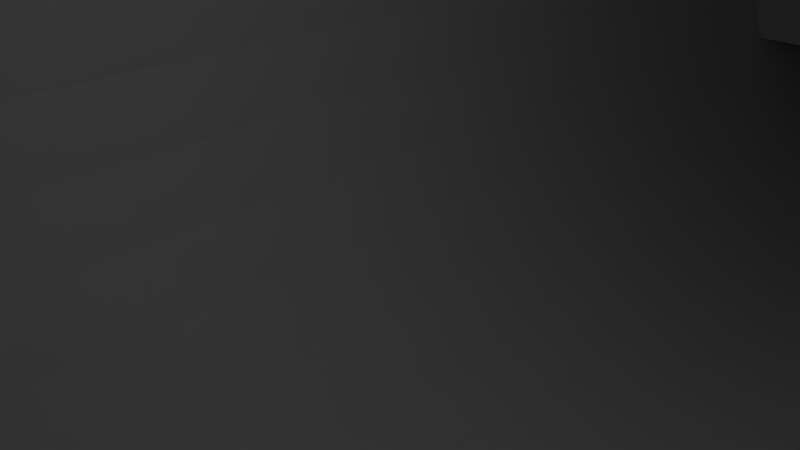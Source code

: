 # Source: 18650_case_3x2.blend  (saved by Blender 2.78.0; exported with 4.5.12 LTS)
import bpy
from mathutils import Matrix  # noqa: F401  (used for matrix-valued properties, if any)

bpy.ops.wm.read_factory_settings(use_empty=True)
scene = bpy.context.scene
scene.name = 'Scene'

# ---- collections
col_collection_1 = bpy.data.collections.new('Collection 1'); scene.collection.children.link(col_collection_1)

# ---- materials (node trees are filled in below, after node groups)
mat_material = bpy.data.materials.new('Material')
mat_material.alpha_threshold = 0.0
mat_material.use_transparent_shadow = False
mat_material.roughness = 0.5
mat_material.line_color = (0.0, 0.0, 0.0, 1.0)

# ---- material node trees

# ---- world
world_world = bpy.data.worlds.new('World'); scene.world = world_world
world_world.color = (0.05088, 0.05088, 0.05088)
world_world.use_sun_shadow = False
world_world.sun_shadow_jitter_overblur = 0.0
world_world.cycles.sampling_method = 'MANUAL'

# ---- cameras
cam_camera = bpy.data.cameras.new('Camera')
cam_camera.clip_end = 100.0
cam_camera.lens = 35.0
cam_camera.sensor_width = 32.0
cam_camera.sensor_height = 18.0
cam_camera.ortho_scale = 7.314
cam_camera.dof.focus_distance = 0.0
cam_camera.dof.aperture_fstop = 128.0

# ---- lights
light_lamp = bpy.data.lights.new('Lamp', 'POINT')
light_lamp.transmission_factor = 0.0
light_lamp.cutoff_distance = 30.0
light_lamp.energy = 100.0
light_lamp.shadow_buffer_clip_start = 1.001
light_lamp.shadow_soft_size = 0.1
light_lamp.shadow_maximum_resolution = 0.006
light_lamp.use_absolute_resolution = True

# ---- meshes
me_cube = bpy.data.meshes.new('Cube')
me_cube.from_pydata([(10.5, -20.0, 26.0), (10.5, -20.0, 28.0), (10.5, 20.0, 26.0), (10.5, 20.0, 28.0), (12.5, -20.0, 26.0), (12.5, -20.0, 28.0), (12.5, 20.0, 26.0), (12.5, 20.0, 28.0)], [], [(0, 1, 3, 2), (2, 3, 7, 6), (6, 7, 5, 4), (4, 5, 1, 0), (2, 6, 4, 0), (7, 3, 1, 5)])
me_cube.use_remesh_preserve_volume = False
me_cube.use_remesh_preserve_attributes = False
me_cube.use_mirror_vertex_groups = False
me_cube.update()
me_cylinder_003 = bpy.data.meshes.new('Cylinder.003')
me_cylinder_003.from_pydata([(0.0, 3.5, -14.0), (0.0, 3.5, -4.0), (0.6828, 3.433, -14.0), (0.6828, 3.433, -4.0), (1.339, 3.234, -14.0), (1.339, 3.234, -4.0), (1.944, 2.91, -14.0), (1.944, 2.91, -4.0), (2.475, 2.475, -14.0), (2.475, 2.475, -4.0), (2.91, 1.944, -14.0), (2.91, 1.944, -4.0), (3.234, 1.339, -14.0), (3.234, 1.339, -4.0), (3.433, 0.6828, -14.0), (3.433, 0.6828, -4.0), (3.5, 2.642e-07, -14.0), (3.5, 2.642e-07, -4.0), (3.433, -0.6828, -14.0), (3.433, -0.6828, -4.0), (3.234, -1.339, -14.0), (3.234, -1.339, -4.0), (2.91, -1.944, -14.0), (2.91, -1.944, -4.0), (2.475, -2.475, -14.0), (2.475, -2.475, -4.0), (1.944, -2.91, -14.0), (1.944, -2.91, -4.0), (1.339, -3.234, -14.0), (1.339, -3.234, -4.0), (0.6828, -3.433, -14.0), (0.6828, -3.433, -4.0), (-1.14e-06, -3.5, -14.0), (-1.14e-06, -3.5, -4.0), (-0.6828, -3.433, -14.0), (-0.6828, -3.433, -4.0), (-1.339, -3.234, -14.0), (-1.339, -3.234, -4.0), (-1.944, -2.91, -14.0), (-1.944, -2.91, -4.0), (-2.475, -2.475, -14.0), (-2.475, -2.475, -4.0), (-2.91, -1.944, -14.0), (-2.91, -1.944, -4.0), (-3.234, -1.339, -14.0), (-3.234, -1.339, -4.0), (-3.433, -0.6828, -14.0), (-3.433, -0.6828, -4.0), (-3.5, 3.38e-06, -14.0), (-3.5, 3.38e-06, -4.0), (-3.433, 0.6828, -14.0), (-3.433, 0.6828, -4.0), (-3.234, 1.339, -14.0), (-3.234, 1.339, -4.0), (-2.91, 1.944, -14.0), (-2.91, 1.944, -4.0), (-2.475, 2.475, -14.0), (-2.475, 2.475, -4.0), (-1.944, 2.91, -14.0), (-1.944, 2.91, -4.0), (-1.339, 3.234, -14.0), (-1.339, 3.234, -4.0), (-0.6828, 3.433, -14.0), (-0.6828, 3.433, -4.0), (0.0, 1.75, 5.0), (0.3414, 1.716, 5.0), (0.6697, 1.617, 5.0), (0.9722, 1.455, 5.0), (1.237, 1.237, 5.0), (1.455, 0.9722, 5.0), (1.617, 0.6697, 5.0), (1.716, 0.3414, 5.0), (1.75, 1.321e-07, 5.0), (1.716, -0.3414, 5.0), (1.617, -0.6697, 5.0), (1.455, -0.9722, 5.0), (1.237, -1.237, 5.0), (0.9722, -1.455, 5.0), (0.6697, -1.617, 5.0), (0.3414, -1.716, 5.0), (-5.702e-07, -1.75, 5.0), (-0.3414, -1.716, 5.0), (-0.6697, -1.617, 5.0), (-0.9722, -1.455, 5.0), (-1.237, -1.237, 5.0), (-1.455, -0.9722, 5.0), (-1.617, -0.6697, 5.0), (-1.716, -0.3414, 5.0), (-1.75, 1.69e-06, 5.0), (-1.716, 0.3414, 5.0), (-1.617, 0.6697, 5.0), (-1.455, 0.9722, 5.0), (-1.237, 1.237, 5.0), (-0.9722, 1.455, 5.0), (-0.6697, 1.617, 5.0), (-0.3414, 1.716, 5.0), (-1.617, 0.6697, -4.0), (-1.455, 0.9722, -4.0), (0.6697, 1.617, -4.0), (0.3414, 1.716, -4.0), (-1.716, 0.3414, -4.0), (-0.6697, -1.617, -4.0), (-1.75, 1.69e-06, -4.0), (-0.6697, 1.617, -4.0), (-0.9722, -1.455, -4.0), (-1.237, 1.237, -4.0), (-0.9722, 1.455, -4.0), (0.0, 1.75, -4.0), (-1.617, -0.6697, -4.0), (-1.455, -0.9722, -4.0), (-1.716, -0.3414, -4.0), (-1.237, -1.237, -4.0), (-0.3414, 1.716, -4.0), (1.237, 1.237, -4.0), (0.9722, -1.455, -4.0), (0.6697, -1.617, -4.0), (1.455, 0.9722, -4.0), (0.3414, -1.716, -4.0), (1.716, -0.3414, -4.0), (1.237, -1.237, -4.0), (1.617, -0.6697, -4.0), (1.75, 1.321e-07, -4.0), (-5.702e-07, -1.75, -4.0), (1.716, 0.3414, -4.0), (0.9722, 1.455, -4.0), (1.617, 0.6697, -4.0), (-0.3414, -1.716, -4.0), (1.455, -0.9722, -4.0)], [], [(0, 1, 3, 2), (2, 3, 5, 4), (4, 5, 7, 6), (6, 7, 9, 8), (8, 9, 11, 10), (10, 11, 13, 12), (12, 13, 15, 14), (14, 15, 17, 16), (16, 17, 19, 18), (18, 19, 21, 20), (20, 21, 23, 22), (22, 23, 25, 24), (24, 25, 27, 26), (26, 27, 29, 28), (28, 29, 31, 30), (30, 31, 33, 32), (32, 33, 35, 34), (34, 35, 37, 36), (36, 37, 39, 38), (38, 39, 41, 40), (40, 41, 43, 42), (42, 43, 45, 44), (44, 45, 47, 46), (46, 47, 49, 48), (48, 49, 51, 50), (50, 51, 53, 52), (52, 53, 55, 54), (54, 55, 57, 56), (56, 57, 59, 58), (58, 59, 61, 60), (3, 1, 63, 61, 59, 57, 55, 53, 51, 49, 102, 100, 96, 97, 105, 106, 103, 112, 107, 99, 98, 124, 113, 116, 125, 123, 121, 17, 15, 13, 11, 9, 7, 5), (60, 61, 63, 62), (62, 63, 1, 0), (0, 2, 4, 6, 8, 10, 12, 14, 16, 18, 20, 22, 24, 26, 28, 30, 32, 34, 36, 38, 40, 42, 44, 46, 48, 50, 52, 54, 56, 58, 60, 62), (65, 64, 95, 94, 93, 92, 91, 90, 89, 88, 87, 86, 85, 84, 83, 82, 81, 80, 79, 78, 77, 76, 75, 74, 73, 72, 71, 70, 69, 68, 67, 66), (99, 107, 64, 65), (115, 114, 77, 78), (112, 103, 94, 95), (109, 111, 84, 85), (111, 104, 83, 84), (103, 106, 93, 94), (102, 110, 87, 88), (108, 109, 85, 86), (106, 105, 92, 93), (119, 127, 75, 76), (96, 100, 89, 90), (105, 97, 91, 92), (110, 108, 86, 87), (100, 102, 88, 89), (17, 121, 118, 120, 127, 119, 114, 115, 117, 122, 126, 101, 104, 111, 109, 108, 110, 102, 49, 47, 45, 43, 41, 39, 37, 35, 33, 31, 29, 27, 25, 23, 21, 19), (98, 99, 65, 66), (116, 113, 68, 69), (122, 117, 79, 80), (97, 96, 90, 91), (117, 115, 78, 79), (121, 123, 71, 72), (101, 126, 81, 82), (127, 120, 74, 75), (113, 124, 67, 68), (114, 119, 76, 77), (107, 112, 95, 64), (123, 125, 70, 71), (104, 101, 82, 83), (125, 116, 69, 70), (126, 122, 80, 81), (120, 118, 73, 74), (118, 121, 72, 73), (124, 98, 66, 67)])
me_cylinder_003.use_remesh_preserve_volume = False
me_cylinder_003.use_remesh_preserve_attributes = False
me_cylinder_003.use_mirror_vertex_groups = False
me_cylinder_003.update()
me_cylinder_002 = bpy.data.meshes.new('Cylinder.002')
me_cylinder_002.from_pydata([(0.0, 9.5, -32.5), (0.0, 9.5, 32.5), (1.853, 9.317, -32.5), (1.853, 9.317, 32.5), (3.635, 8.777, -32.5), (3.635, 8.777, 32.5), (5.278, 7.899, -32.5), (5.278, 7.899, 32.5), (6.718, 6.718, -32.5), (6.718, 6.718, 32.5), (7.899, 5.278, -32.5), (7.899, 5.278, 32.5), (8.777, 3.635, -32.5), (8.777, 3.635, 32.5), (9.317, 1.853, -32.5), (9.317, 1.853, 32.5), (9.5, 7.172e-07, -32.5), (9.5, 7.172e-07, 32.5), (9.317, -1.853, -32.5), (9.317, -1.853, 32.5), (8.777, -3.635, -32.5), (8.777, -3.635, 32.5), (7.899, -5.278, -32.5), (7.899, -5.278, 32.5), (6.718, -6.718, -32.5), (6.718, -6.718, 32.5), (5.278, -7.899, -32.5), (5.278, -7.899, 32.5), (3.635, -8.777, -32.5), (3.635, -8.777, 32.5), (1.853, -9.317, -32.5), (1.853, -9.317, 32.5), (-3.095e-06, -9.5, -32.5), (-3.095e-06, -9.5, 32.5), (-1.853, -9.317, -32.5), (-1.853, -9.317, 32.5), (-3.635, -8.777, -32.5), (-3.635, -8.777, 32.5), (-5.278, -7.899, -32.5), (-5.278, -7.899, 32.5), (-6.718, -6.718, -32.5), (-6.718, -6.718, 32.5), (-7.899, -5.278, -32.5), (-7.899, -5.278, 32.5), (-8.777, -3.635, -32.5), (-8.777, -3.635, 32.5), (-9.317, -1.853, -32.5), (-9.317, -1.853, 32.5), (-9.5, 9.173e-06, -32.5), (-9.5, 9.173e-06, 32.5), (-9.317, 1.853, -32.5), (-9.317, 1.853, 32.5), (-8.777, 3.636, -32.5), (-8.777, 3.636, 32.5), (-7.899, 5.278, -32.5), (-7.899, 5.278, 32.5), (-6.718, 6.718, -32.5), (-6.718, 6.718, 32.5), (-5.278, 7.899, -32.5), (-5.278, 7.899, 32.5), (-3.635, 8.777, -32.5), (-3.635, 8.777, 32.5), (-1.853, 9.317, -32.5), (-1.853, 9.317, 32.5)], [], [(0, 1, 3, 2), (2, 3, 5, 4), (4, 5, 7, 6), (6, 7, 9, 8), (8, 9, 11, 10), (10, 11, 13, 12), (12, 13, 15, 14), (14, 15, 17, 16), (16, 17, 19, 18), (18, 19, 21, 20), (20, 21, 23, 22), (22, 23, 25, 24), (24, 25, 27, 26), (26, 27, 29, 28), (28, 29, 31, 30), (30, 31, 33, 32), (32, 33, 35, 34), (34, 35, 37, 36), (36, 37, 39, 38), (38, 39, 41, 40), (40, 41, 43, 42), (42, 43, 45, 44), (44, 45, 47, 46), (46, 47, 49, 48), (48, 49, 51, 50), (50, 51, 53, 52), (52, 53, 55, 54), (54, 55, 57, 56), (56, 57, 59, 58), (58, 59, 61, 60), (3, 1, 63, 61, 59, 57, 55, 53, 51, 49, 47, 45, 43, 41, 39, 37, 35, 33, 31, 29, 27, 25, 23, 21, 19, 17, 15, 13, 11, 9, 7, 5), (60, 61, 63, 62), (62, 63, 1, 0), (0, 2, 4, 6, 8, 10, 12, 14, 16, 18, 20, 22, 24, 26, 28, 30, 32, 34, 36, 38, 40, 42, 44, 46, 48, 50, 52, 54, 56, 58, 60, 62)])
me_cylinder_002.use_remesh_preserve_volume = False
me_cylinder_002.use_remesh_preserve_attributes = False
me_cylinder_002.use_mirror_vertex_groups = False
me_cylinder_002.update()
me_cube_009 = bpy.data.meshes.new('Cube.009')
me_cube_009.from_pydata([(-15.0, 20.0, -16.0), (-15.0, 20.0, 54.0), (-15.0, 26.0, -16.0), (-15.0, 26.0, 54.0), (-12.0, 20.0, -16.0), (-12.0, 20.0, 54.0), (-12.0, 26.0, -16.0), (-12.0, 26.0, 54.0)], [], [(0, 1, 3, 2), (2, 3, 7, 6), (6, 7, 5, 4), (4, 5, 1, 0), (2, 6, 4, 0), (7, 3, 1, 5)])
me_cube_009.use_remesh_preserve_volume = False
me_cube_009.use_remesh_preserve_attributes = False
me_cube_009.use_mirror_vertex_groups = False
me_cube_009.update()
me_cylinder_001 = bpy.data.meshes.new('Cylinder.001')
me_cylinder_001.from_pydata([(9.5, -38.0, -34.5), (9.5, -38.0, 34.5), (9.317, -39.85, -34.5), (9.317, -39.85, 34.5), (8.777, -41.64, -34.5), (8.777, -41.64, 34.5), (7.899, -43.28, -34.5), (7.899, -43.28, 34.5), (6.718, -44.72, -34.5), (6.718, -44.72, 34.5), (5.278, -45.9, -34.5), (5.278, -45.9, 34.5), (3.635, -46.78, -34.5), (3.635, -46.78, 34.5), (1.853, -47.32, -34.5), (1.853, -47.32, 34.5), (-3.095e-06, -47.5, -34.5), (-3.095e-06, -47.5, 34.5), (-1.853, -47.32, -34.5), (-1.853, -47.32, 34.5), (-3.635, -47.5, -34.5), (-3.635, -47.5, 34.5), (-5.278, -47.5, -34.5), (-5.278, -47.5, 34.5), (-6.718, -47.5, -34.5), (-6.718, -47.5, 34.5), (-7.899, -47.5, -34.5), (-7.899, -47.5, 34.5), (-8.777, -47.5, -34.5), (-8.777, -47.5, 34.5), (-31.35, -47.5, -34.5), (-31.35, -47.5, 34.5), (-31.35, -38.0, -34.5), (-31.35, -38.0, 34.5), (0.0, 9.5, -34.5), (0.0, 9.5, 34.5), (1.853, 9.317, -34.5), (1.853, 9.317, 34.5), (3.635, 8.777, -34.5), (3.635, 8.777, 34.5), (5.278, 7.899, -34.5), (5.278, 7.899, 34.5), (6.718, 6.718, -34.5), (6.718, 6.718, 34.5), (7.899, 5.278, -34.5), (7.899, 5.278, 34.5), (8.777, 3.635, -34.5), (8.777, 3.635, 34.5), (9.317, 1.853, -34.5), (9.317, 1.853, 34.5), (9.5, 7.172e-07, -34.5), (9.5, 7.172e-07, 34.5), (-31.35, 5.358e-06, -34.5), (-31.35, 5.358e-06, 34.5), (-31.35, 9.5, -34.5), (-31.35, 9.5, 34.5), (-8.777, 9.5, -34.5), (-8.777, 9.5, 34.5), (-7.899, 9.5, -34.5), (-7.899, 9.5, 34.5), (-6.718, 9.5, -34.5), (-6.718, 9.5, 34.5), (-5.278, 9.5, -34.5), (-5.278, 9.5, 34.5), (-3.635, 9.5, -34.5), (-3.635, 9.5, 34.5), (-1.853, 9.317, -34.5), (-1.853, 9.317, 34.5)], [], [(0, 1, 3, 2), (2, 3, 5, 4), (4, 5, 7, 6), (6, 7, 9, 8), (8, 9, 11, 10), (10, 11, 13, 12), (12, 13, 15, 14), (14, 15, 17, 16), (16, 17, 19, 18), (18, 19, 21, 20), (20, 21, 23, 22), (22, 23, 25, 24), (24, 25, 27, 26), (26, 27, 29, 28), (28, 29, 31, 30), (30, 31, 33, 32), (34, 35, 37, 36), (36, 37, 39, 38), (38, 39, 41, 40), (40, 41, 43, 42), (42, 43, 45, 44), (44, 45, 47, 46), (46, 47, 49, 48), (48, 49, 51, 50), (52, 53, 55, 54), (54, 55, 57, 56), (56, 57, 59, 58), (58, 59, 61, 60), (60, 61, 63, 62), (62, 63, 65, 64), (64, 65, 67, 66), (66, 67, 35, 34), (53, 52, 33), (33, 52, 32), (50, 51, 0), (0, 51, 1), (51, 33, 1), (67, 49, 35), (33, 19, 1), (49, 67, 51), (11, 17, 15), (47, 43, 49), (19, 17, 1), (43, 39, 49), (43, 41, 39), (3, 1, 5), (47, 45, 43), (49, 37, 35), (7, 5, 9), (49, 39, 37), (1, 9, 5), (17, 11, 9), (67, 53, 51), (17, 9, 1), (67, 65, 53), (65, 63, 53), (13, 11, 15), (33, 23, 21), (33, 21, 19), (33, 25, 23), (63, 61, 53), (61, 59, 53), (59, 57, 53), (33, 27, 25), (33, 29, 27), (33, 31, 29), (33, 51, 53), (57, 55, 53), (36, 40, 34), (66, 52, 64), (42, 46, 34), (52, 62, 64), (32, 20, 22), (52, 58, 60), (52, 56, 58), (38, 40, 36), (0, 2, 4), (44, 46, 42), (10, 12, 14), (66, 34, 48), (66, 48, 50), (4, 6, 8), (52, 66, 50), (50, 32, 52), (0, 32, 50), (0, 18, 32), (0, 4, 8), (34, 46, 48), (34, 40, 42), (8, 16, 0), (10, 16, 8), (16, 10, 14), (32, 18, 20), (16, 18, 0), (32, 22, 24), (32, 24, 26), (32, 26, 28), (52, 60, 62), (30, 32, 28), (52, 54, 56)])
me_cylinder_001.use_remesh_preserve_volume = False
me_cylinder_001.use_remesh_preserve_attributes = False
me_cylinder_001.use_mirror_vertex_groups = False
me_cylinder_001.update()
me_cube_007 = bpy.data.meshes.new('Cube.007')
me_cube_007.from_pydata([(0.0, -33.51, -4.0), (0.0, -33.51, 4.0), (2.5, -33.51, -4.0), (2.5, -33.51, 4.0), (0.5, -33.51, 6.0), (2.5, -33.51, 6.0), (0.5, -33.51, -6.0), (2.5, -33.51, -6.0), (5.5, -34.51, 4.0), (5.5, -34.51, -4.0), (0.5, -29.51, 4.0), (0.5, -29.51, -4.0), (2.5, -29.51, -4.0), (2.5, -29.51, 4.0), (5.5, -29.51, 4.0), (5.5, -29.51, -4.0), (6.0, -35.01, -1.8), (6.0, -36.01, -1.8), (6.0, -35.01, 1.8), (6.0, -36.01, 1.8), (10.0, -35.01, -1.8), (10.0, -36.01, -1.8), (10.0, -35.01, 1.8), (10.0, -36.01, 1.8), (6.0, -35.01, 6.5), (6.0, -36.01, 6.5), (6.0, -35.01, -6.5), (6.0, -36.01, -6.5), (0.0, -35.01, 4.0), (0.0, -35.01, -4.0), (0.5, -35.01, 6.0), (2.5, -35.01, 6.0), (2.5, -35.01, 4.0), (0.5, -35.01, -6.0), (2.5, -35.01, -4.0), (2.5, -35.01, -6.0), (5.5, -35.01, -1.8), (5.5, -35.01, -4.0), (5.5, -35.01, 4.0), (5.5, -35.01, 1.8), (-19.0, -33.51, -4.0), (-19.0, -33.51, 4.0), (-16.5, -33.51, -4.0), (-16.5, -33.51, 4.0), (-18.5, -33.51, 6.0), (-16.5, -33.51, 6.0), (-18.5, -33.51, -6.0), (-16.5, -33.51, -6.0), (-32.5, -34.51, -4.0), (-32.5, -35.51, -4.0), (-32.5, -35.51, 4.0), (-32.5, -34.51, 4.0), (-18.5, -29.51, 4.0), (-18.5, -29.51, -4.0), (-16.5, -29.51, -4.0), (-16.5, -29.51, 4.0), (-32.5, -29.51, 4.0), (-32.5, -29.51, -4.0), (-31.0, -36.01, -1.8), (-31.0, -36.01, 1.8), (-31.0, -35.01, 6.5), (-31.0, -36.01, 6.5), (-31.0, -35.01, -6.5), (-31.0, -36.01, -6.5), (-19.0, -35.01, 4.0), (-31.0, -35.01, 4.0), (-31.0, -35.51, -1.8), (-31.0, -35.51, -4.0), (-19.0, -35.01, -4.0), (-31.0, -35.01, -4.0), (-31.0, -35.51, 4.0), (-18.5, -35.01, 6.0), (-31.0, -35.51, 1.8), (-16.5, -35.01, 6.0), (-16.5, -35.01, 4.0), (-18.5, -35.01, -6.0), (-16.5, -35.01, -4.0), (-16.5, -35.01, -6.0), (6.0, -37.01, 1.8), (10.0, -37.01, 1.8), (6.0, -37.01, -1.8), (10.0, -37.01, -1.8), (14.0, -37.01, -1.8), (14.0, -37.01, 1.8), (-31.0, -37.01, -1.8), (-31.0, -37.01, 1.8), (14.0, -30.5, 2.8), (10.0, -30.5, 2.8), (10.0, -37.01, 2.8), (14.0, -37.01, 2.8), (10.0, -30.5, -2.8), (14.0, -30.5, -2.8), (14.0, -37.01, -2.8), (10.0, -37.01, -2.8)], [], [(1, 3, 13, 10), (2, 34, 35, 7), (3, 1, 4, 5), (5, 4, 30, 31), (1, 28, 30, 4), (6, 7, 35, 33), (0, 2, 7, 6), (9, 8, 38, 39, 36, 37), (3, 32, 38, 8), (9, 2, 12, 15), (11, 10, 13, 12), (12, 13, 14, 15), (8, 9, 15, 14), (3, 8, 14, 13), (2, 0, 11, 12), (18, 19, 23, 22), (18, 16, 36, 39), (16, 18, 22, 20), (17, 16, 20, 21), (19, 18, 24, 25), (16, 17, 27, 26), (31, 32, 3, 5), (37, 34, 2, 9), (33, 29, 0, 6), (82, 92, 91, 86, 89, 83), (87, 86, 91, 90), (82, 81, 93, 92), (41, 43, 55, 52), (48, 51, 56, 57), (42, 76, 77, 47), (43, 41, 44, 45), (45, 44, 71, 73), (41, 64, 71, 44), (46, 47, 77, 75), (40, 42, 47, 46), (49, 50, 51, 48), (40, 68, 69, 67, 49, 48), (52, 53, 57, 56), (53, 52, 55, 54), (40, 48, 57, 53), (42, 40, 53, 54), (51, 41, 52, 56), (58, 59, 72, 66), (28, 1, 43, 74), (24, 60, 61, 25), (26, 27, 63, 62), (58, 66, 67, 69, 62, 63), (73, 74, 43, 45), (65, 70, 72, 59, 61, 60), (67, 66, 72, 70, 50, 49), (70, 65, 64, 41, 51, 50), (75, 68, 40, 46), (26, 62, 69, 68, 75, 77, 76, 29, 33, 35, 34, 37, 36, 16), (10, 55, 43, 1), (11, 0, 42, 54), (24, 18, 39, 38, 32, 31, 30, 28, 74, 73, 71, 64, 65, 60), (0, 29, 76, 42), (11, 54, 55, 10), (92, 93, 90, 91), (19, 25, 61, 59), (27, 17, 58, 63), (79, 78, 85, 84, 80, 81, 82, 83), (23, 19, 78, 79), (59, 58, 84, 85), (58, 17, 80, 84), (19, 59, 85, 78), (17, 21, 81, 80), (87, 88, 89, 86), (79, 83, 89, 88), (81, 21, 20, 22, 23, 79, 88, 87, 90, 93)])
me_cube_007.materials.append(mat_material)
me_cube_007.use_remesh_preserve_volume = False
me_cube_007.use_remesh_preserve_attributes = False
me_cube_007.use_mirror_vertex_groups = False
me_cube_007.update()
me_cube_001 = bpy.data.meshes.new('Cube.001')
me_cube_001.from_pydata([(-30.5, -36.5, -10.5), (-30.5, -38.5, -8.5), (-30.5, -38.5, 46.5), (-30.5, -36.5, 48.5), (-30.5, 38.5, -8.5), (-30.5, 36.5, -10.5), (-30.5, 36.5, 48.5), (-30.5, 38.5, 46.5), (11.5, -38.5, -8.5), (11.5, -36.5, -10.5), (11.5, -36.5, 48.5), (11.5, -38.5, 46.5), (11.5, 36.5, -10.5), (11.5, 38.5, -8.5), (11.5, 38.5, 46.5), (11.5, 36.5, 48.5)], [], [(8, 11, 2, 1), (12, 13, 14, 15, 10, 11, 8, 9), (15, 6, 3, 10), (0, 1, 2, 3, 6, 7, 4, 5), (4, 7, 14, 13), (12, 5, 4, 13), (6, 15, 14, 7), (0, 9, 8, 1), (10, 3, 2, 11), (5, 12, 9, 0)])
me_cube_001.use_remesh_preserve_volume = False
me_cube_001.use_remesh_preserve_attributes = False
me_cube_001.use_mirror_vertex_groups = False
me_cube_001.update()

# ---- objects
ob_groove = bpy.data.objects.new('groove', me_cube)
ob_bolt = bpy.data.objects.new('bolt', me_cylinder_003)
ob_batteries = bpy.data.objects.new('batteries', me_cylinder_002)
ob_lid_hole = bpy.data.objects.new('lid hole', me_cube_009)
ob_3_batteries = bpy.data.objects.new('3 batteries', me_cylinder_001)
ob_lamp = bpy.data.objects.new('Lamp', light_lamp)
ob_camera = bpy.data.objects.new('Camera', cam_camera)
ob_terminals = bpy.data.objects.new('terminals', me_cube_007)
ob_holder = bpy.data.objects.new('holder', me_cube_001)

# ---- transforms, parenting, visibility, modifiers, constraints
ob_groove.location = (0.0, 0.0, 19.0)
ob_groove.hide_viewport = True
ob_groove.lineart.crease_threshold = 0.0
_m = ob_groove.modifiers.new('Mirror', 'MIRROR')
_m.use_axis = (False, False, True)
ob_bolt.location = (14.5, -20.0, 9.5)
ob_bolt.rotation_euler = (0.0, 1.571, 0.0)
ob_bolt.hide_viewport = True
ob_bolt.lineart.crease_threshold = 0.0
_m = ob_bolt.modifiers.new('Array', 'ARRAY')
_m.use_constant_offset = True
_m.constant_offset_displace = (0.0, 40.0, 0.0)
_m.use_relative_offset = False
_m = ob_bolt.modifiers.new('Array.001', 'ARRAY')
_m.use_constant_offset = True
_m.constant_offset_displace = (-19.0, 0.0, 0.0)
_m.use_relative_offset = False
ob_batteries.location = (0.0, 0.0, 0.0)
ob_batteries.rotation_euler = (1.571, 0.0, 0.0)
ob_batteries.hide_viewport = True
ob_batteries.lineart.crease_threshold = 0.0
_m = ob_batteries.modifiers.new('Array', 'ARRAY')
_m.count = 3
_m.use_constant_offset = True
_m.constant_offset_displace = (0.0, 19.0, 0.0)
_m.use_relative_offset = False
_m = ob_batteries.modifiers.new('Array.001', 'ARRAY')
_m.use_constant_offset = True
_m.constant_offset_displace = (-19.0, 0.0, 0.0)
_m.use_relative_offset = False
ob_lid_hole.location = (-12.5, 1.907e-06, 1.907e-06)
ob_lid_hole.hide_viewport = True
ob_lid_hole.lineart.crease_threshold = 0.0
_m = ob_lid_hole.modifiers.new('Mirror', 'MIRROR')
_m.use_axis = (False, True, False)
ob_3_batteries.location = (0.0, 0.0, 38.0)
ob_3_batteries.rotation_euler = (1.571, 0.0, 0.0)
ob_3_batteries.hide_viewport = True
ob_3_batteries.lineart.crease_threshold = 0.0
ob_lamp.location = (4.076, 1.005, 5.904)
ob_lamp.rotation_euler = (0.6503, 0.05522, 1.866)
ob_lamp.lock_rotations_4d = False
ob_lamp.empty_display_type = 'ARROWS'
ob_lamp.color = (0.0, 0.0, 0.0, 0.0)
ob_lamp.hide_viewport = True
ob_lamp.lineart.crease_threshold = 0.0
ob_camera.location = (7.481, -6.508, 5.344)
ob_camera.rotation_euler = (1.109, 0.0, 0.8149)
ob_camera.lock_rotations_4d = False
ob_camera.empty_display_type = 'ARROWS'
ob_camera.color = (0.0, 0.0, 0.0, 0.0)
ob_camera.hide_viewport = True
ob_camera.display_type = 'WIRE'
ob_camera.lineart.crease_threshold = 0.0
ob_terminals.location = (0.0, 0.0, 0.0)
ob_terminals.lock_rotations_4d = False
ob_terminals.empty_display_type = 'ARROWS'
ob_terminals.hide_viewport = True
ob_terminals.lineart.crease_threshold = 0.0
_m = ob_terminals.modifiers.new('Array', 'ARRAY')
_m.count = 3
_m.use_constant_offset = True
_m.constant_offset_displace = (0.0, 0.0, 19.0)
_m.use_relative_offset = False
_m.relative_offset_displace = (0.0, 0.0, 1.2)
_m = ob_terminals.modifiers.new('Mirror', 'MIRROR')
_m.use_axis = (False, True, False)
ob_holder.location = (0.0, 0.0, 0.0)
ob_holder.lineart.crease_threshold = 0.0
_m = ob_holder.modifiers.new('Boolean', 'BOOLEAN')
_m.object = ob_3_batteries
_m.solver = 'FAST'
_m = ob_holder.modifiers.new('Boolean.001', 'BOOLEAN')
_m.object = ob_groove
_m.solver = 'FAST'
_m = ob_holder.modifiers.new('Boolean.002', 'BOOLEAN')
_m.object = ob_terminals
_m.solver = 'FAST'
_m = ob_holder.modifiers.new('Boolean.005', 'BOOLEAN')
_m.object = ob_lid_hole
_m.solver = 'FAST'
_m = ob_holder.modifiers.new('Boolean.004', 'BOOLEAN')
_m.object = ob_bolt
_m.solver = 'FAST'

# ---- collection membership
col_collection_1.objects.link(ob_groove)
col_collection_1.objects.link(ob_bolt)
col_collection_1.objects.link(ob_batteries)
col_collection_1.objects.link(ob_lid_hole)
col_collection_1.objects.link(ob_3_batteries)
col_collection_1.objects.link(ob_lamp)
col_collection_1.objects.link(ob_camera)
col_collection_1.objects.link(ob_terminals)
col_collection_1.objects.link(ob_holder)

# ---- scene / render settings (as saved in the file)
scene.camera = ob_camera
scene.frame_start = 1; scene.frame_end = 250; scene.frame_set(1)
scene.render.engine = 'BLENDER_EEVEE_NEXT'
scene.render.resolution_percentage = 50
scene.render.dither_intensity = 0.0
scene.cycles.use_denoising = False
scene.cycles.samples = 128
scene.cycles.sampling_pattern = 'TABULATED_SOBOL'
scene.cycles.light_sampling_threshold = 0.0
scene.cycles.use_adaptive_sampling = False
scene.cycles.use_light_tree = False
scene.cycles.blur_glossy = 0.0
scene.cycles.sample_clamp_indirect = 0.0
scene.view_settings.view_transform = 'Standard'
bpy.context.view_layer.update()
